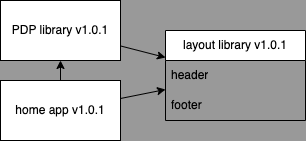

The diagram above was exported from draw.io. Its source (the exported page's mxGraphModel, read from the mxfile embedded in the PNG):
<mxGraphModel dx="1152" dy="849" grid="1" gridSize="10" guides="1" tooltips="1" connect="1" arrows="1" fold="1" page="1" pageScale="1" pageWidth="850" pageHeight="1100" background="#999999" math="0" shadow="0">
  <root>
    <mxCell id="0" />
    <mxCell id="1" parent="0" />
    <mxCell id="10" value="layout library v1.0.1" style="swimlane;fontStyle=0;childLayout=stackLayout;horizontal=1;startSize=30;horizontalStack=0;resizeParent=1;resizeParentMax=0;resizeLast=0;collapsible=1;marginBottom=0;whiteSpace=wrap;html=1;" parent="1" vertex="1">
      <mxGeometry x="285" y="100" width="140" height="90" as="geometry" />
    </mxCell>
    <mxCell id="11" value="header" style="text;strokeColor=none;fillColor=none;align=left;verticalAlign=middle;spacingLeft=4;spacingRight=4;overflow=hidden;points=[[0,0.5],[1,0.5]];portConstraint=eastwest;rotatable=0;whiteSpace=wrap;html=1;" parent="10" vertex="1">
      <mxGeometry y="30" width="140" height="30" as="geometry" />
    </mxCell>
    <mxCell id="12" value="footer" style="text;strokeColor=none;fillColor=none;align=left;verticalAlign=middle;spacingLeft=4;spacingRight=4;overflow=hidden;points=[[0,0.5],[1,0.5]];portConstraint=eastwest;rotatable=0;whiteSpace=wrap;html=1;" parent="10" vertex="1">
      <mxGeometry y="60" width="140" height="30" as="geometry" />
    </mxCell>
    <mxCell id="19" style="edgeStyle=none;html=1;" edge="1" parent="1" source="14" target="15">
      <mxGeometry relative="1" as="geometry" />
    </mxCell>
    <mxCell id="21" style="edgeStyle=none;html=1;" edge="1" parent="1" source="14" target="10">
      <mxGeometry relative="1" as="geometry" />
    </mxCell>
    <mxCell id="14" value="&lt;span style=&quot;orphans: 2; text-align: center; text-indent: 0px; widows: 2; text-decoration-thickness: initial; text-decoration-style: initial; text-decoration-color: initial; float: none; display: inline !important;&quot;&gt;home app v1.0.1&lt;/span&gt;" style="rounded=0;whiteSpace=wrap;html=1;" parent="1" vertex="1">
      <mxGeometry x="120" y="150" width="120" height="60" as="geometry" />
    </mxCell>
    <mxCell id="20" style="edgeStyle=none;html=1;" edge="1" parent="1" source="15" target="10">
      <mxGeometry relative="1" as="geometry" />
    </mxCell>
    <mxCell id="15" value="&lt;span style=&quot;orphans: 2; text-align: center; text-indent: 0px; widows: 2; text-decoration-thickness: initial; text-decoration-style: initial; text-decoration-color: initial; float: none; display: inline !important;&quot;&gt;PDP library v1.0.1&lt;/span&gt;" style="rounded=0;whiteSpace=wrap;html=1;" parent="1" vertex="1">
      <mxGeometry x="120" y="70" width="120" height="60" as="geometry" />
    </mxCell>
  </root>
</mxGraphModel>